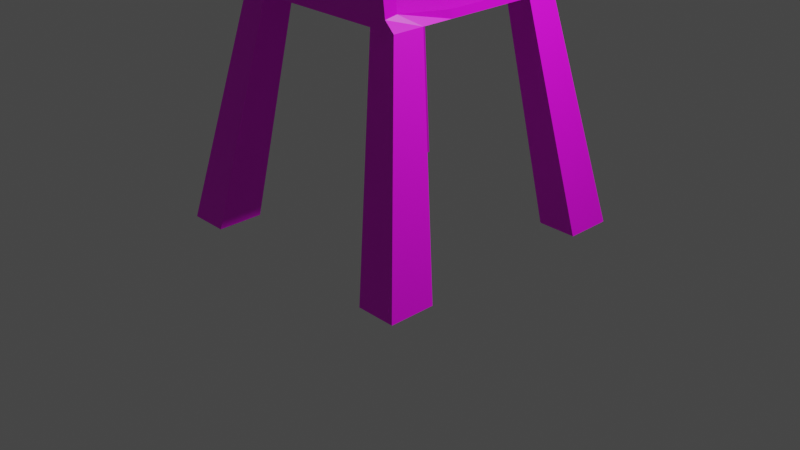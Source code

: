 # Source: Chair_UV_unwrap.blend  (saved by Blender 3.6.13; exported with 4.5.12 LTS)
import bpy
from mathutils import Matrix  # noqa: F401  (used for matrix-valued properties, if any)

bpy.ops.wm.read_factory_settings(use_empty=True)
scene = bpy.context.scene
scene.name = 'Scene'

# ---- collections
col_collection = bpy.data.collections.new('Collection'); scene.collection.children.link(col_collection)

# ---- images (referenced by path relative to the original .blend; pixels are not part of the script)
import os
ASSET_DIR = os.environ.get("B2B_ASSET_DIR", "")  # directory of the original .blend (textures are referenced by path, not embedded)
HERE = os.path.dirname(os.path.abspath(__file__))  # packed textures are extracted next to this script under _unpacked/

def load_image(name, relpath, width, height, colorspace="sRGB"):
    """Load a texture the original file referenced (path relative to the .blend, or extracted next to this script)."""
    p = next((c for c in (os.path.join(HERE, relpath), os.path.join(ASSET_DIR, relpath)) if relpath and os.path.exists(c)), "")
    if p:
        img = bpy.data.images.load(p, check_existing=True)
        img.name = name
    else:  # same state as the original file: an image datablock whose file is absent (Cycles renders it pink)
        img = bpy.data.images.new(name, width, height)
        img.source = "FILE"
        img.filepath = "//" + (relpath or name)
    img.colorspace_settings.name = colorspace
    return img
img_untitled_001 = load_image('Untitled.001', '', 1024, 1024, 'sRGB')
img_untitled_002 = load_image('Untitled.002', '', 1024, 1024, 'sRGB')

# ---- materials (node trees are filled in below, after node groups)
mat_material = bpy.data.materials.new('Material')
mat_material.alpha_threshold = 0.0
mat_material.use_transparent_shadow = False
mat_material.roughness = 0.5
mat_material.line_color = (0.0, 0.0, 0.0, 1.0)
mat_material_001 = bpy.data.materials.new('Material.001')
mat_material_001.use_transparent_shadow = False

# ---- material node trees
mat_material.use_nodes = True; mat_material.node_tree.nodes.clear()
_N = mat_material.node_tree.nodes; _L = mat_material.node_tree.links
n0 = _N.new('ShaderNodeOutputMaterial'); n0.name = 'Material Output'; n0.location = (300, 300)
n1 = _N.new('ShaderNodeBsdfPrincipled'); n1.name = 'Principled BSDF'; n1.location = (10, 300)
n1.distribution = 'GGX'
n1.subsurface_method = 'RANDOM_WALK_SKIN'
n1.inputs[3].default_value = 1.45
n1.inputs[27].default_value = (0.0, 0.0, 0.0, 1.0)
n1.inputs[28].default_value = 1.0
n2 = _N.new('ShaderNodeTexImage'); n2.name = 'Image Texture'; n2.location = (-280, 275)
n2.image = img_untitled_001
_L.new(n1.outputs[0], n0.inputs[0])
_L.new(n2.outputs[0], n1.inputs[0])
n0.is_active_output = True
mat_material_001.use_nodes = True; mat_material_001.node_tree.nodes.clear()
_N = mat_material_001.node_tree.nodes; _L = mat_material_001.node_tree.links
n0 = _N.new('ShaderNodeBsdfPrincipled'); n0.name = 'Principled BSDF'; n0.location = (10, 300)
n0.distribution = 'GGX'
n0.subsurface_method = 'RANDOM_WALK_SKIN'
n0.inputs[3].default_value = 1.45
n0.inputs[27].default_value = (0.0, 0.0, 0.0, 1.0)
n0.inputs[28].default_value = 1.0
n1 = _N.new('ShaderNodeOutputMaterial'); n1.name = 'Material Output'; n1.location = (300, 300)
n2 = _N.new('ShaderNodeTexImage'); n2.name = 'Image Texture'; n2.location = (-280, 275)
n2.image = img_untitled_002
_L.new(n0.outputs[0], n1.inputs[0])
_L.new(n2.outputs[0], n0.inputs[0])
n1.is_active_output = True

# ---- world
world_world = bpy.data.worlds.new('World'); scene.world = world_world
world_world.use_nodes = True; world_world.node_tree.nodes.clear()
_N = world_world.node_tree.nodes; _L = world_world.node_tree.links
n0 = _N.new('ShaderNodeOutputWorld'); n0.name = 'World Output'; n0.location = (300, 300)
n1 = _N.new('ShaderNodeBackground'); n1.name = 'Background'; n1.location = (10, 300)
n1.inputs[0].default_value = (0.05088, 0.05088, 0.05088, 1.0)
_L.new(n1.outputs[0], n0.inputs[0])
n0.is_active_output = True
world_world.color = (0.05088, 0.05088, 0.05088)
world_world.use_sun_shadow = False
world_world.sun_shadow_jitter_overblur = 0.0

# ---- cameras
cam_camera = bpy.data.cameras.new('Camera')
cam_camera.clip_end = 100.0
cam_camera.ortho_scale = 7.314

# ---- lights
light_light = bpy.data.lights.new('Light', 'POINT')
light_light.transmission_factor = 0.0
light_light.energy = 1000.0
light_light.shadow_soft_size = 0.1
light_light.shadow_maximum_resolution = 0.006
light_light.use_absolute_resolution = True

# ---- meshes
me_cube = bpy.data.meshes.new('Cube')
me_cube.from_pydata([(1.0, 1.0, 2.429), (1.0, 1.0, 2.344), (0.8905, -0.9926, 2.44), (1.0, -1.0, 2.344), (-1.0, 1.0, 2.429), (-1.0, 1.0, 2.344), (-0.8905, -0.9926, 2.44), (-1.0, -1.0, 2.344), (0.7143, 1.0, 2.344), (0.4286, 1.0, 2.344), (0.1429, 1.0, 2.344), (-0.1429, 1.0, 2.344), (-0.4286, 1.0, 2.344), (-0.7143, 1.0, 2.344), (0.1272, -0.9926, 2.44), (-0.1272, -0.9926, 2.44), (-0.3816, -0.9926, 2.44), (-0.6361, -0.9926, 2.44), (-0.7143, -1.0, 2.344), (-0.4286, -1.0, 2.344), (-0.1429, -1.0, 2.344), (0.1429, -1.0, 2.344), (0.4286, -1.0, 2.344), (0.7143, -1.0, 2.344), (-0.7143, 1.0, 2.429), (-0.4286, 1.0, 2.429), (-0.1429, 1.0, 2.429), (0.1429, 1.0, 2.429), (0.4286, 1.0, 2.429), (0.7143, 1.0, 2.429), (-1.0, 0.6667, 2.344), (-1.0, 0.3333, 2.344), (-1.0, -2.98e-08, 2.344), (-1.0, -0.3333, 2.344), (-1.0, -0.6667, 2.344), (1.0, 0.6667, 2.429), (1.0, 0.3333, 2.429), (1.0, -2.98e-08, 2.429), (1.0, -0.3333, 2.429), (0.8905, -0.8606, 2.461), (-0.8905, -0.8606, 2.461), (-1.0, -0.3333, 2.429), (-1.0, 2.98e-08, 2.429), (-1.0, 0.3333, 2.429), (-1.0, 0.6667, 2.429), (1.0, -0.6667, 2.344), (1.0, -0.3333, 2.344), (1.0, 2.98e-08, 2.344), (1.0, 0.3333, 2.344), (1.0, 0.6667, 2.344), (-0.7143, 0.6667, 2.344), (-0.7143, 0.3333, 2.344), (-0.7143, -2.98e-08, 2.344), (-0.7143, -0.3333, 2.344), (-0.7143, -0.6667, 2.344), (-0.4286, 0.6667, 2.344), (-0.4286, 0.3333, 2.344), (-0.4286, -2.98e-08, 2.344), (-0.4286, -0.3333, 2.344), (-0.4286, -0.6667, 2.344), (-0.1429, 0.6667, 2.344), (-0.1429, 0.3333, 2.344), (-0.1429, -2.98e-08, 2.344), (-0.1429, -0.3333, 2.344), (-0.1429, -0.6667, 2.344), (0.1429, 0.6667, 2.344), (0.1429, 0.3333, 2.344), (0.1429, -2.98e-08, 2.344), (0.1429, -0.3333, 2.344), (0.1429, -0.6667, 2.344), (0.4286, 0.6667, 2.344), (0.4286, 0.3333, 2.344), (0.4286, -2.98e-08, 2.344), (0.4286, -0.3333, 2.344), (0.4286, -0.6667, 2.344), (0.7143, 0.6667, 2.344), (0.7143, 0.3333, 2.344), (0.7143, -2.98e-08, 2.344), (0.7143, -0.3333, 2.344), (0.7143, -0.6667, 2.344), (0.7143, 0.6667, 2.429), (0.7143, 0.3333, 2.429), (0.7143, -2.98e-08, 2.429), (0.7143, -0.3333, 2.429), (0.6361, -0.8606, 2.461), (0.4286, 0.6667, 2.429), (0.4286, 0.3333, 2.429), (0.4286, -2.98e-08, 2.429), (0.4286, -0.3333, 2.429), (0.1429, 0.6667, 2.429), (0.1429, 0.3333, 2.429), (0.1429, -2.98e-08, 2.429), (0.1429, -0.3333, 2.429), (-0.1429, 0.6667, 2.429), (-0.1429, 0.3333, 2.429), (-0.1429, -2.98e-08, 2.429), (-0.1429, -0.3333, 2.429), (-0.1272, -0.8606, 2.461), (-0.4286, 0.6667, 2.429), (-0.4286, 0.3333, 2.429), (-0.4286, -2.98e-08, 2.429), (-0.4286, -0.3333, 2.429), (-0.3816, -0.8606, 2.461), (-0.7143, 0.6667, 2.429), (-0.7143, 0.3333, 2.429), (-0.7143, -2.98e-08, 2.429), (-0.7143, -0.3333, 2.429), (-0.6361, -0.8606, 2.461), (1.456, 1.456, -0.0005435), (1.456, -1.456, -0.0005435), (-1.456, 1.456, -0.0005435), (-1.456, -1.456, -0.0005435), (1.04, 1.456, -0.0005435), (-1.04, 1.456, -0.0005435), (-1.04, -1.456, -0.0005435), (1.04, -1.456, -0.0005435), (-1.456, 0.971, -0.0005435), (-1.456, -0.971, -0.0005435), (1.456, -0.971, -0.0005435), (1.456, 0.971, -0.0005435), (-1.04, 0.971, -0.0005435), (-1.04, -0.971, -0.0005435), (1.04, 0.971, -0.0005435), (1.04, -0.971, -0.0005435), (0.6361, -0.9926, 2.44), (0.3816, -0.9926, 2.44), (0.3816, -0.8606, 2.461), (0.1272, -0.8606, 2.461), (0.1428, -1.144, 4.304), (0.4285, -1.144, 4.304), (-0.9998, -1.292, 4.281), (-0.4285, -1.144, 4.304), (0.9998, -1.292, 4.281), (-0.1428, -1.292, 4.281), (-0.9998, -1.144, 4.304), (-0.7141, -1.292, 4.281), (-0.4285, -1.292, 4.281), (0.7141, -1.144, 4.304), (0.1428, -1.292, 4.281), (0.9998, -1.144, 4.304), (-0.1428, -1.144, 4.304), (0.7141, -1.292, 4.281), (-0.7141, -1.144, 4.304), (0.4285, -1.292, 4.281), (-0.1384, -1.206, 3.755), (-0.6918, -1.063, 3.778), (-0.9685, -1.063, 3.778), (-0.6918, -1.206, 3.755), (-0.4151, -1.206, 3.755), (0.6918, -1.063, 3.778), (0.6918, -1.206, 3.755), (-0.1384, -1.063, 3.778), (0.9685, -1.063, 3.778), (-0.4151, -1.063, 3.778), (0.4151, -1.206, 3.755), (0.9685, -1.206, 3.755), (-0.9685, -1.206, 3.755), (0.4151, -1.063, 3.778), (0.1384, -1.063, 3.778), (0.1384, -1.206, 3.755), (0.1406, -1.103, 4.041), (0.4218, -1.103, 4.041), (-0.1406, -1.249, 4.018), (-0.703, -1.103, 4.041), (-0.9842, -1.103, 4.041), (-0.9842, -1.249, 4.018), (-0.4218, -1.103, 4.041), (0.9842, -1.249, 4.018), (-0.703, -1.249, 4.018), (-0.4218, -1.249, 4.018), (0.703, -1.103, 4.041), (0.703, -1.249, 4.018), (-0.1406, -1.103, 4.041), (0.9842, -1.103, 4.041), (0.4218, -1.249, 4.018), (0.1406, -1.249, 4.018), (0.1339, -0.9819, 3.251), (-0.4017, -0.9819, 3.251), (0.9373, -0.9819, 3.251), (-0.1339, -0.9819, 3.251), (-0.4017, -1.121, 3.229), (-0.1339, -1.121, 3.229), (0.1339, -1.121, 3.229), (0.6695, -0.9819, 3.251), (0.4017, -1.121, 3.229), (0.9373, -1.121, 3.229), (-0.9373, -1.121, 3.229), (0.4017, -0.9819, 3.251), (-0.6695, -1.121, 3.229), (0.6695, -1.121, 3.229), (-0.9373, -0.9819, 3.251), (-0.6695, -0.9819, 3.251), (0.9061, -0.901, 2.724), (-0.6472, -0.901, 2.724), (-0.3883, -0.901, 2.724), (0.9061, -1.035, 2.703), (0.1294, -0.901, 2.724), (0.3883, -1.035, 2.703), (0.3883, -0.901, 2.724), (-0.9061, -0.901, 2.724), (0.1294, -1.035, 2.703), (-0.1294, -0.901, 2.724), (0.6472, -1.035, 2.703), (0.6472, -0.901, 2.724), (-0.3883, -1.035, 2.703), (-0.6472, -1.035, 2.703), (-0.1294, -1.035, 2.703), (-0.9061, -1.035, 2.703), (0.9217, -0.9415, 2.987), (-0.6584, -0.9415, 2.987), (0.1317, -0.9415, 2.987), (-0.395, -0.9415, 2.987), (-0.9217, -0.9415, 2.987), (0.1317, -1.078, 2.966), (-0.1317, -0.9415, 2.987), (0.6584, -1.078, 2.966), (0.6584, -0.9415, 2.987), (-0.395, -1.078, 2.966), (-0.6584, -1.078, 2.966), (0.395, -1.078, 2.966), (0.9217, -1.078, 2.966), (-0.9217, -1.078, 2.966), (0.395, -0.9415, 2.987), (-0.1317, -1.078, 2.966), (0.9529, -1.022, 3.514), (0.1361, -1.022, 3.514), (0.4084, -1.022, 3.514), (-0.6807, -1.022, 3.514), (-0.9529, -1.164, 3.492), (-0.9529, -1.022, 3.514), (0.1361, -1.164, 3.492), (-0.4084, -1.022, 3.514), (-0.1361, -1.022, 3.514), (0.9529, -1.164, 3.492), (0.6807, -1.164, 3.492), (0.6807, -1.022, 3.514), (-0.4084, -1.164, 3.492), (-0.6807, -1.164, 3.492), (0.4084, -1.164, 3.492), (-0.1361, -1.164, 3.492), (0.4451, -1.182, 4.565), (0.1484, -1.182, 4.565), (0.4451, -1.336, 4.541), (0.7418, -1.336, 4.541), (0.7418, -1.182, 4.565), (-0.1484, -1.182, 4.565), (-0.4451, -1.182, 4.565), (-0.7418, -1.182, 4.565), (-1.039, -1.182, 4.565), (-0.4451, -1.336, 4.541), (-0.1484, -1.336, 4.541), (0.1484, -1.336, 4.541), (1.039, -1.336, 4.541), (1.039, -1.182, 4.565), (-1.039, -1.336, 4.541), (-0.7418, -1.336, 4.541), (-0.7806, -1.383, 4.965), (-0.9626, -1.363, 4.746), (-0.7806, -1.268, 4.984), (-0.5575, -1.268, 4.984), (0.4125, -1.22, 4.769), (0.6876, -1.22, 4.769), (-0.1375, -1.363, 4.746), (-0.1115, -1.383, 4.965), (0.1115, -1.268, 4.984), (0.1375, -1.22, 4.769), (0.4125, -1.363, 4.746), (0.3345, -1.383, 4.965), (-0.1115, -1.268, 4.984), (-0.1375, -1.22, 4.769), (0.5575, -1.268, 4.984), (0.9626, -1.22, 4.769), (0.7806, -1.268, 4.984), (-0.5575, -1.383, 4.965), (-0.3345, -1.383, 4.965), (-0.3345, -1.268, 4.984), (0.7806, -1.383, 4.965), (0.5575, -1.383, 4.965), (0.9626, -1.363, 4.746), (0.6876, -1.363, 4.746), (0.1375, -1.363, 4.746), (-0.9626, -1.22, 4.769), (-0.6876, -1.22, 4.769), (-0.4125, -1.22, 4.769), (-0.4125, -1.363, 4.746), (-0.6876, -1.363, 4.746), (0.3345, -1.268, 4.984), (0.1115, -1.383, 4.965)], [], [(18, 17, 6, 7), (30, 44, 4, 5), (50, 30, 116, 120), (45, 39, 2, 3), (8, 29, 0, 1), (5, 4, 24, 13), (13, 24, 25, 12), (12, 25, 26, 11), (11, 26, 27, 10), (10, 27, 28, 9), (9, 28, 29, 8), (18, 7, 111, 114), (54, 59, 19, 18), (59, 64, 20, 19), (64, 69, 21, 20), (69, 74, 22, 21), (74, 79, 23, 22), (3, 2, 124, 23), (23, 124, 125, 22), (22, 125, 14, 21), (21, 14, 15, 20), (20, 15, 16, 19), (19, 16, 17, 18), (25, 24, 103, 98), (98, 103, 104, 99), (99, 104, 105, 100), (100, 105, 106, 101), (101, 106, 107, 102), (26, 25, 98, 93), (93, 98, 99, 94), (94, 99, 100, 95), (95, 100, 101, 96), (96, 101, 102, 97), (27, 26, 93, 89), (89, 93, 94, 90), (90, 94, 95, 91), (91, 95, 96, 92), (92, 96, 97, 127), (28, 27, 89, 85), (85, 89, 90, 86), (86, 90, 91, 87), (87, 91, 92, 88), (88, 92, 127, 126), (29, 28, 85, 80), (80, 85, 86, 81), (81, 86, 87, 82), (82, 87, 88, 83), (83, 88, 126, 84), (0, 29, 80, 35), (35, 80, 81, 36), (36, 81, 82, 37), (37, 82, 83, 38), (38, 83, 84, 39), (9, 8, 75, 70), (70, 75, 76, 71), (71, 76, 77, 72), (72, 77, 78, 73), (73, 78, 79, 74), (10, 9, 70, 65), (65, 70, 71, 66), (66, 71, 72, 67), (67, 72, 73, 68), (68, 73, 74, 69), (11, 10, 65, 60), (60, 65, 66, 61), (61, 66, 67, 62), (62, 67, 68, 63), (63, 68, 69, 64), (12, 11, 60, 55), (55, 60, 61, 56), (56, 61, 62, 57), (57, 62, 63, 58), (58, 63, 64, 59), (13, 12, 55, 50), (50, 55, 56, 51), (51, 56, 57, 52), (52, 57, 58, 53), (53, 58, 59, 54), (79, 45, 118, 123), (30, 50, 51, 31), (31, 51, 52, 32), (32, 52, 53, 33), (33, 53, 54, 34), (1, 0, 35, 49), (49, 35, 36, 48), (48, 36, 37, 47), (47, 37, 38, 46), (46, 38, 39, 45), (75, 8, 112, 122), (75, 49, 48, 76), (76, 48, 47, 77), (77, 47, 46, 78), (78, 46, 45, 79), (7, 6, 40, 34), (34, 40, 41, 33), (33, 41, 42, 32), (32, 42, 43, 31), (31, 43, 44, 30), (24, 4, 44, 103), (103, 44, 43, 104), (104, 43, 42, 105), (105, 42, 41, 106), (106, 41, 40, 107), (123, 118, 109, 115), (117, 121, 114, 111), (110, 113, 120, 116), (112, 108, 119, 122), (23, 79, 123, 115), (1, 49, 119, 108), (8, 1, 108, 112), (54, 18, 114, 121), (49, 75, 122, 119), (13, 50, 120, 113), (34, 54, 121, 117), (7, 34, 117, 111), (3, 23, 115, 109), (30, 5, 110, 116), (5, 13, 113, 110), (45, 3, 109, 118), (161, 160, 128, 129), (169, 162, 133, 136), (167, 173, 139, 132), (173, 170, 137, 139), (232, 231, 153, 151), (234, 233, 155, 150), (228, 237, 147, 156), (227, 229, 146, 145), (163, 164, 134, 142), (229, 228, 156, 146), (165, 168, 135, 130), (156, 147, 168, 165), (233, 224, 152, 155), (226, 225, 158, 157), (230, 238, 154, 159), (171, 167, 132, 141), (164, 165, 130, 134), (175, 174, 143, 138), (172, 166, 131, 140), (146, 156, 165, 164), (145, 146, 164, 163), (150, 155, 167, 171), (151, 153, 166, 172), (159, 154, 174, 175), (236, 239, 144, 148), (155, 152, 173, 167), (224, 235, 149, 152), (148, 144, 162, 169), (157, 158, 160, 161), (152, 149, 170, 173), (202, 195, 220, 215), (198, 196, 210, 222), (195, 192, 208, 220), (133, 138, 251, 250), (129, 128, 241, 240), (128, 140, 245, 241), (135, 136, 249, 255), (130, 135, 255, 254), (132, 139, 253, 252), (193, 199, 212, 209), (201, 194, 211, 214), (204, 206, 223, 217), (199, 207, 221, 212), (207, 205, 218, 221), (182, 184, 238, 230), (178, 183, 235, 224), (186, 188, 237, 228), (190, 186, 228, 229), (180, 181, 239, 236), (185, 178, 224, 233), (187, 176, 225, 226), (179, 177, 231, 232), (189, 185, 233, 234), (191, 190, 229, 227), (247, 248, 281, 282), (242, 243, 279, 266), (240, 241, 265, 260), (241, 245, 269, 265), (251, 242, 266, 280), (254, 255, 285, 257), (137, 129, 240, 244), (136, 133, 250, 249), (139, 137, 244, 253), (131, 142, 247, 246), (143, 141, 243, 242), (192, 203, 216, 208), (200, 197, 219, 213), (15, 14, 200, 206), (14, 125, 197, 200), (125, 124, 202, 197), (39, 84, 203, 192), (84, 126, 198, 203), (6, 17, 205, 207), (40, 6, 207, 199), (16, 15, 206, 204), (97, 102, 194, 201), (127, 97, 201, 196), (2, 39, 192, 195), (124, 2, 195, 202), (215, 220, 185, 189), (222, 210, 176, 187), (220, 208, 178, 185), (17, 16, 204, 205), (107, 40, 199, 193), (102, 107, 193, 194), (126, 127, 196, 198), (209, 212, 190, 191), (214, 211, 177, 179), (217, 223, 181, 180), (212, 221, 186, 190), (221, 218, 188, 186), (208, 216, 183, 178), (213, 219, 184, 182), (134, 130, 254, 248), (243, 252, 278, 279), (138, 143, 242, 251), (140, 131, 246, 245), (141, 132, 252, 243), (142, 134, 248, 247), (202, 215, 216, 203), (215, 189, 183, 216), (189, 234, 235, 183), (234, 150, 149, 235), (150, 171, 170, 149), (171, 141, 137, 170), (141, 143, 129, 137), (143, 174, 161, 129), (161, 174, 154, 157), (154, 238, 226, 157), (226, 238, 184, 187), (184, 219, 222, 187), (222, 219, 197, 198), (202, 203, 198, 197), (201, 206, 200, 196), (206, 201, 214, 223), (223, 214, 179, 181), (181, 179, 232, 239), (232, 151, 144, 239), (144, 151, 172, 162), (172, 140, 133, 162), (140, 128, 138, 133), (160, 175, 138, 128), (175, 160, 158, 159), (159, 158, 225, 230), (176, 182, 230, 225), (182, 176, 210, 213), (213, 210, 196, 200), (177, 180, 236, 231), (231, 236, 148, 153), (169, 166, 153, 148), (166, 169, 136, 131), (142, 131, 136, 135), (163, 142, 135, 168), (145, 163, 168, 147), (237, 227, 145, 147), (191, 227, 237, 188), (209, 191, 188, 218), (205, 193, 209, 218), (204, 194, 193, 205), (217, 211, 194, 204), (180, 177, 211, 217), (262, 280, 287, 263), (266, 279, 277, 267), (284, 262, 263, 274), (283, 282, 259, 275), (280, 266, 267, 287), (281, 257, 256, 258), (265, 269, 268, 264), (285, 284, 274, 273), (260, 265, 264, 286), (278, 271, 272, 276), (261, 260, 286, 270), (271, 261, 270, 272), (257, 285, 273, 256), (269, 283, 275, 268), (279, 278, 276, 277), (282, 281, 258, 259), (253, 244, 261, 271), (245, 246, 283, 269), (246, 247, 282, 283), (244, 240, 260, 261), (248, 254, 257, 281), (255, 249, 284, 285), (249, 250, 262, 284), (250, 251, 280, 262), (252, 253, 271, 278), (258, 256, 273, 274, 263, 287, 267, 277, 276, 272, 270, 286, 264, 268, 275, 259)])
_uv = me_cube.uv_layers.new(name='UVMap')
_uv.uv.foreach_set('vector', [0.4399, 0.0002921, 0.4507, 0.01351, 0.4155, 0.01351, 0.4004, 0.0002921, 0.2902, 0.4783, 0.2786, 0.4782, 0.279, 0.4321, 0.2907, 0.4322, 0.2055, 0.787, 0.1673, 0.7771, 0.1879, 0.4447, 0.2437, 0.4591, 0.2651, 0.4781, 0.2442, 0.4504, 0.2471, 0.4321, 0.2672, 0.4321, 0.3029, 0.4716, 0.2913, 0.4716, 0.2913, 0.4321, 0.3029, 0.4321, 0.3029, 0.7087, 0.2913, 0.7087, 0.2913, 0.6692, 0.3029, 0.6692, 0.3029, 0.6692, 0.2913, 0.6692, 0.2913, 0.6297, 0.3029, 0.6297, 0.3029, 0.6297, 0.2913, 0.6297, 0.2913, 0.5901, 0.3029, 0.5901, 0.3029, 0.5901, 0.2913, 0.5901, 0.2913, 0.5506, 0.3029, 0.5506, 0.3029, 0.5506, 0.2913, 0.5506, 0.2913, 0.5111, 0.3029, 0.5111, 0.3029, 0.5111, 0.2913, 0.5111, 0.2913, 0.4716, 0.3029, 0.4716, 0.8434, 0.3441, 0.8046, 0.3367, 0.8046, 0.0002921, 0.8611, 0.01109, 0.4346, 0.9536, 0.4741, 0.9536, 0.4741, 0.9997, 0.4346, 0.9997, 0.4741, 0.9536, 0.5136, 0.9536, 0.5136, 0.9997, 0.4741, 0.9997, 0.5136, 0.9536, 0.5531, 0.9536, 0.5531, 0.9997, 0.5136, 0.9997, 0.5531, 0.9536, 0.5926, 0.9536, 0.5926, 0.9997, 0.5531, 0.9997, 0.5926, 0.9536, 0.6321, 0.9536, 0.6321, 0.9997, 0.5926, 0.9997, 0.677, 0.0002921, 0.6618, 0.01351, 0.6266, 0.01351, 0.6375, 0.0002921, 0.6375, 0.0002921, 0.6266, 0.01351, 0.5915, 0.01351, 0.5979, 0.0002921, 0.5979, 0.0002921, 0.5915, 0.01351, 0.5563, 0.01351, 0.5584, 0.0002921, 0.5584, 0.0002921, 0.5563, 0.01351, 0.5211, 0.01351, 0.5189, 0.0002921, 0.5189, 0.0002921, 0.5211, 0.01351, 0.4859, 0.01351, 0.4794, 0.0002921, 0.4794, 0.0002921, 0.4859, 0.01351, 0.4507, 0.01351, 0.4399, 0.0002921, 0.6722, 0.8021, 0.6722, 0.7626, 0.7183, 0.7626, 0.7183, 0.8021, 0.7183, 0.8021, 0.7183, 0.7626, 0.7644, 0.7626, 0.7644, 0.8021, 0.7644, 0.8021, 0.7644, 0.7626, 0.8105, 0.7626, 0.8105, 0.8021, 0.8105, 0.8021, 0.8105, 0.7626, 0.8566, 0.7626, 0.8566, 0.8021, 0.8566, 0.8021, 0.8566, 0.7626, 0.9297, 0.7734, 0.9297, 0.8086, 0.6722, 0.8417, 0.6722, 0.8021, 0.7183, 0.8021, 0.7183, 0.8417, 0.7183, 0.8417, 0.7183, 0.8021, 0.7644, 0.8021, 0.7644, 0.8417, 0.7644, 0.8417, 0.7644, 0.8021, 0.8105, 0.8021, 0.8105, 0.8417, 0.8105, 0.8417, 0.8105, 0.8021, 0.8566, 0.8021, 0.8566, 0.8417, 0.8566, 0.8417, 0.8566, 0.8021, 0.9297, 0.8086, 0.9297, 0.8438, 0.6722, 0.8812, 0.6722, 0.8417, 0.7183, 0.8417, 0.7183, 0.8812, 0.7183, 0.8812, 0.7183, 0.8417, 0.7644, 0.8417, 0.7644, 0.8812, 0.7644, 0.8812, 0.7644, 0.8417, 0.8105, 0.8417, 0.8105, 0.8812, 0.8105, 0.8812, 0.8105, 0.8417, 0.8566, 0.8417, 0.8566, 0.8812, 0.8566, 0.8812, 0.8566, 0.8417, 0.9297, 0.8438, 0.9297, 0.879, 0.6722, 0.9207, 0.6722, 0.8812, 0.7183, 0.8812, 0.7183, 0.9207, 0.7183, 0.9207, 0.7183, 0.8812, 0.7644, 0.8812, 0.7644, 0.9207, 0.7644, 0.9207, 0.7644, 0.8812, 0.8105, 0.8812, 0.8105, 0.9207, 0.8105, 0.9207, 0.8105, 0.8812, 0.8566, 0.8812, 0.8566, 0.9207, 0.8566, 0.9207, 0.8566, 0.8812, 0.9297, 0.879, 0.9297, 0.9142, 0.6722, 0.9602, 0.6722, 0.9207, 0.7183, 0.9207, 0.7183, 0.9602, 0.7183, 0.9602, 0.7183, 0.9207, 0.7644, 0.9207, 0.7644, 0.9602, 0.7644, 0.9602, 0.7644, 0.9207, 0.8105, 0.9207, 0.8105, 0.9602, 0.8105, 0.9602, 0.8105, 0.9207, 0.8566, 0.9207, 0.8566, 0.9602, 0.8566, 0.9602, 0.8566, 0.9207, 0.9297, 0.9142, 0.9297, 0.9494, 0.6722, 0.9997, 0.6722, 0.9602, 0.7183, 0.9602, 0.7183, 0.9997, 0.7183, 0.9997, 0.7183, 0.9602, 0.7644, 0.9602, 0.7644, 0.9997, 0.7644, 0.9997, 0.7644, 0.9602, 0.8105, 0.9602, 0.8105, 0.9997, 0.8105, 0.9997, 0.8105, 0.9602, 0.8566, 0.9602, 0.8566, 0.9997, 0.8566, 0.9997, 0.8566, 0.9602, 0.9297, 0.9494, 0.9297, 0.9846, 0.5926, 0.7231, 0.6321, 0.7231, 0.6321, 0.7692, 0.5926, 0.7692, 0.5926, 0.7692, 0.6321, 0.7692, 0.6321, 0.8153, 0.5926, 0.8153, 0.5926, 0.8153, 0.6321, 0.8153, 0.6321, 0.8614, 0.5926, 0.8614, 0.5926, 0.8614, 0.6321, 0.8614, 0.6321, 0.9075, 0.5926, 0.9075, 0.5926, 0.9075, 0.6321, 0.9075, 0.6321, 0.9536, 0.5926, 0.9536, 0.5531, 0.7231, 0.5926, 0.7231, 0.5926, 0.7692, 0.5531, 0.7692, 0.5531, 0.7692, 0.5926, 0.7692, 0.5926, 0.8153, 0.5531, 0.8153, 0.5531, 0.8153, 0.5926, 0.8153, 0.5926, 0.8614, 0.5531, 0.8614, 0.5531, 0.8614, 0.5926, 0.8614, 0.5926, 0.9075, 0.5531, 0.9075, 0.5531, 0.9075, 0.5926, 0.9075, 0.5926, 0.9536, 0.5531, 0.9536, 0.5136, 0.7231, 0.5531, 0.7231, 0.5531, 0.7692, 0.5136, 0.7692, 0.5136, 0.7692, 0.5531, 0.7692, 0.5531, 0.8153, 0.5136, 0.8153, 0.5136, 0.8153, 0.5531, 0.8153, 0.5531, 0.8614, 0.5136, 0.8614, 0.5136, 0.8614, 0.5531, 0.8614, 0.5531, 0.9075, 0.5136, 0.9075, 0.5136, 0.9075, 0.5531, 0.9075, 0.5531, 0.9536, 0.5136, 0.9536, 0.4741, 0.7231, 0.5136, 0.7231, 0.5136, 0.7692, 0.4741, 0.7692, 0.4741, 0.7692, 0.5136, 0.7692, 0.5136, 0.8153, 0.4741, 0.8153, 0.4741, 0.8153, 0.5136, 0.8153, 0.5136, 0.8614, 0.4741, 0.8614, 0.4741, 0.8614, 0.5136, 0.8614, 0.5136, 0.9075, 0.4741, 0.9075, 0.4741, 0.9075, 0.5136, 0.9075, 0.5136, 0.9536, 0.4741, 0.9536, 0.4346, 0.7231, 0.4741, 0.7231, 0.4741, 0.7692, 0.4346, 0.7692, 0.4346, 0.7692, 0.4741, 0.7692, 0.4741, 0.8153, 0.4346, 0.8153, 0.4346, 0.8153, 0.4741, 0.8153, 0.4741, 0.8614, 0.4346, 0.8614, 0.4346, 0.8614, 0.4741, 0.8614, 0.4741, 0.9075, 0.4346, 0.9075, 0.4346, 0.9075, 0.4741, 0.9075, 0.4741, 0.9536, 0.4346, 0.9536, 0.6003, 0.7225, 0.562, 0.7126, 0.5827, 0.3802, 0.6384, 0.3946, 0.395, 0.7692, 0.4346, 0.7692, 0.4346, 0.8153, 0.395, 0.8153, 0.395, 0.8153, 0.4346, 0.8153, 0.4346, 0.8614, 0.395, 0.8614, 0.395, 0.8614, 0.4346, 0.8614, 0.4346, 0.9075, 0.395, 0.9075, 0.395, 0.9075, 0.4346, 0.9075, 0.4346, 0.9536, 0.395, 0.9536, 0.2672, 0.7086, 0.2555, 0.7087, 0.2551, 0.6626, 0.2668, 0.6625, 0.2668, 0.6625, 0.2551, 0.6626, 0.2547, 0.6165, 0.2663, 0.6164, 0.2663, 0.6164, 0.2547, 0.6165, 0.2542, 0.5704, 0.2659, 0.5703, 0.2659, 0.5703, 0.2542, 0.5704, 0.2538, 0.5243, 0.2655, 0.5242, 0.2655, 0.5242, 0.2538, 0.5243, 0.2442, 0.4504, 0.2651, 0.4781, 0.8442, 0.7225, 0.7995, 0.7114, 0.8172, 0.3784, 0.8824, 0.3946, 0.6321, 0.7692, 0.6716, 0.7692, 0.6716, 0.8153, 0.6321, 0.8153, 0.6321, 0.8153, 0.6716, 0.8153, 0.6716, 0.8614, 0.6321, 0.8614, 0.6321, 0.8614, 0.6716, 0.8614, 0.6716, 0.9075, 0.6321, 0.9075, 0.6321, 0.9075, 0.6716, 0.9075, 0.6716, 0.9536, 0.6321, 0.9536, 0.2907, 0.7087, 0.2706, 0.7087, 0.2677, 0.6905, 0.2886, 0.6627, 0.2886, 0.6627, 0.2677, 0.6905, 0.2773, 0.6165, 0.289, 0.6166, 0.289, 0.6166, 0.2773, 0.6165, 0.2777, 0.5704, 0.2894, 0.5705, 0.2894, 0.5705, 0.2777, 0.5704, 0.2781, 0.5243, 0.2898, 0.5244, 0.2898, 0.5244, 0.2781, 0.5243, 0.2786, 0.4782, 0.2902, 0.4783, 0.6722, 0.7626, 0.6722, 0.7231, 0.7183, 0.7231, 0.7183, 0.7626, 0.7183, 0.7626, 0.7183, 0.7231, 0.7644, 0.7231, 0.7644, 0.7626, 0.7644, 0.7626, 0.7644, 0.7231, 0.8105, 0.7231, 0.8105, 0.7626, 0.8105, 0.7626, 0.8105, 0.7231, 0.8566, 0.7231, 0.8566, 0.7626, 0.8566, 0.7626, 0.8566, 0.7231, 0.9297, 0.7383, 0.9297, 0.7734, 0.3035, 0.4998, 0.3611, 0.4998, 0.3611, 0.567, 0.3035, 0.567, 0.3035, 0.6353, 0.3611, 0.6353, 0.3611, 0.7024, 0.3035, 0.7024, 0.3035, 0.5675, 0.3611, 0.5675, 0.3611, 0.6347, 0.3035, 0.6347, 0.3611, 0.4992, 0.3035, 0.4992, 0.3035, 0.4321, 0.3611, 0.4321, 0.4779, 0.7114, 0.4332, 0.7225, 0.395, 0.3946, 0.4602, 0.3784, 0.7607, 0.704, 0.7154, 0.7126, 0.6947, 0.3802, 0.7607, 0.3676, 0.7995, 0.7114, 0.7607, 0.704, 0.7607, 0.3676, 0.8172, 0.3784, 0.8881, 0.3552, 0.8434, 0.3441, 0.8611, 0.01109, 0.9263, 0.02729, 0.7154, 0.7126, 0.6771, 0.7225, 0.639, 0.3946, 0.6947, 0.3802, 0.08317, 0.7759, 0.03843, 0.787, 0.0002921, 0.4591, 0.06545, 0.4429, 0.7593, 0.3453, 0.721, 0.3552, 0.6829, 0.02729, 0.7386, 0.01289, 0.8046, 0.3367, 0.7593, 0.3453, 0.7386, 0.01289, 0.8046, 0.0002921, 0.5167, 0.704, 0.4779, 0.7114, 0.4602, 0.3784, 0.5167, 0.3676, 0.1673, 0.7771, 0.122, 0.7685, 0.122, 0.4321, 0.1879, 0.4447, 0.122, 0.7685, 0.08317, 0.7759, 0.06545, 0.4429, 0.122, 0.4321, 0.562, 0.7126, 0.5167, 0.704, 0.5167, 0.3676, 0.5827, 0.3802, 0.1405, 0.2484, 0.1761, 0.246, 0.1871, 0.2882, 0.1359, 0.2873, 0.4803, 0.2346, 0.5192, 0.2346, 0.5189, 0.2715, 0.4794, 0.2715, 0.005408, 0.2699, 0.0299, 0.2661, 0.0391, 0.3099, 0.01363, 0.3154, 0.0299, 0.2661, 0.07159, 0.2554, 0.08607, 0.2989, 0.0391, 0.3099, 0.2403, 0.1805, 0.2718, 0.1799, 0.2732, 0.2109, 0.2411, 0.2115, 0.6328, 0.1609, 0.6705, 0.1609, 0.6726, 0.1978, 0.6344, 0.1978, 0.4069, 0.1609, 0.4445, 0.1609, 0.443, 0.1978, 0.4047, 0.1978, 0.3379, 0.1766, 0.3728, 0.1754, 0.3747, 0.211, 0.3393, 0.2095, 0.3378, 0.2419, 0.3739, 0.247, 0.3706, 0.2839, 0.3279, 0.2784, 0.3728, 0.1754, 0.3921, 0.1736, 0.3945, 0.2105, 0.3747, 0.211, 0.4026, 0.2346, 0.4415, 0.2346, 0.4399, 0.2715, 0.4004, 0.2715, 0.4047, 0.1978, 0.443, 0.1978, 0.4415, 0.2346, 0.4026, 0.2346, 0.0002921, 0.1791, 0.0242, 0.1802, 0.02473, 0.2232, 0.000619, 0.2247, 0.1411, 0.1812, 0.1746, 0.1811, 0.1746, 0.2131, 0.1408, 0.2146, 0.5575, 0.1609, 0.5952, 0.1609, 0.5961, 0.1978, 0.5578, 0.1978, 0.6359, 0.2346, 0.6748, 0.2346, 0.6769, 0.2715, 0.6374, 0.2715, 0.3739, 0.247, 0.3945, 0.2477, 0.3927, 0.2855, 0.3706, 0.2839, 0.5581, 0.2346, 0.597, 0.2346, 0.5979, 0.2715, 0.5584, 0.2715, 0.241, 0.2431, 0.2754, 0.2421, 0.2814, 0.2794, 0.2345, 0.2812, 0.3747, 0.211, 0.3945, 0.2105, 0.3945, 0.2477, 0.3739, 0.247, 0.3393, 0.2095, 0.3747, 0.211, 0.3739, 0.247, 0.3378, 0.2419, 0.6344, 0.1978, 0.6726, 0.1978, 0.6748, 0.2346, 0.6359, 0.2346, 0.2411, 0.2115, 0.2732, 0.2109, 0.2754, 0.2421, 0.241, 0.2431, 0.5578, 0.1978, 0.5961, 0.1978, 0.597, 0.2346, 0.5581, 0.2346, 0.4822, 0.1609, 0.5198, 0.1609, 0.5195, 0.1978, 0.4813, 0.1978, 0.000619, 0.2247, 0.02473, 0.2232, 0.0299, 0.2661, 0.005408, 0.2699, 0.0242, 0.1802, 0.06623, 0.1798, 0.06671, 0.218, 0.02473, 0.2232, 0.4813, 0.1978, 0.5195, 0.1978, 0.5192, 0.2346, 0.4803, 0.2346, 0.1408, 0.2146, 0.1746, 0.2131, 0.1761, 0.246, 0.1405, 0.2484, 0.02473, 0.2232, 0.06671, 0.218, 0.07159, 0.2554, 0.0299, 0.2661, 0.6282, 0.05036, 0.664, 0.05036, 0.6661, 0.08722, 0.6297, 0.08722, 0.1418, 0.0719, 0.186, 0.07765, 0.1788, 0.1169, 0.145, 0.1139, 0.02991, 0.04255, 0.05206, 0.04991, 0.03763, 0.09371, 0.01459, 0.0873, 0.5189, 0.2715, 0.5584, 0.2715, 0.5592, 0.308, 0.5182, 0.308, 0.1359, 0.2873, 0.1871, 0.2882, 0.1894, 0.3288, 0.1407, 0.3338, 0.1871, 0.2882, 0.2345, 0.2812, 0.237, 0.3242, 0.1894, 0.3288, 0.4399, 0.2715, 0.4794, 0.2715, 0.4771, 0.308, 0.4361, 0.308, 0.4004, 0.2715, 0.4399, 0.2715, 0.4361, 0.308, 0.395, 0.308, 0.01363, 0.3154, 0.0391, 0.3099, 0.04719, 0.3509, 0.02497, 0.3599, 0.3141, 0.07902, 0.3514, 0.0698, 0.3609, 0.1053, 0.3274, 0.112, 0.2303, 0.08277, 0.2723, 0.07849, 0.2693, 0.118, 0.2374, 0.1185, 0.485, 0.05036, 0.5208, 0.05036, 0.5205, 0.08722, 0.484, 0.08722, 0.3514, 0.0698, 0.3695, 0.06527, 0.3793, 0.1009, 0.3609, 0.1053, 0.4134, 0.05036, 0.4492, 0.05036, 0.4476, 0.08722, 0.4112, 0.08722, 0.5572, 0.1241, 0.5942, 0.1241, 0.5952, 0.1609, 0.5575, 0.1609, 0.02833, 0.1369, 0.0696, 0.1413, 0.06623, 0.1798, 0.0242, 0.1802, 0.409, 0.1241, 0.4461, 0.1241, 0.4445, 0.1609, 0.4069, 0.1609, 0.3682, 0.1402, 0.387, 0.137, 0.3921, 0.1736, 0.3728, 0.1754, 0.4831, 0.1241, 0.5202, 0.1241, 0.5198, 0.1609, 0.4822, 0.1609, 0.004756, 0.1333, 0.02833, 0.1369, 0.0242, 0.1802, 0.0002921, 0.1791, 0.1427, 0.1478, 0.1756, 0.1491, 0.1746, 0.1811, 0.1411, 0.1812, 0.2393, 0.1496, 0.2702, 0.1491, 0.2718, 0.1799, 0.2403, 0.1805, 0.6313, 0.1241, 0.6683, 0.1241, 0.6705, 0.1609, 0.6328, 0.1609, 0.3342, 0.1439, 0.3682, 0.1402, 0.3728, 0.1754, 0.3379, 0.1766, 0.3292, 0.3191, 0.3691, 0.3203, 0.3607, 0.3467, 0.323, 0.3501, 0.6002, 0.308, 0.6413, 0.308, 0.6338, 0.3366, 0.5957, 0.3366, 0.1407, 0.3338, 0.1894, 0.3288, 0.1947, 0.3623, 0.1501, 0.3676, 0.1894, 0.3288, 0.237, 0.3242, 0.2384, 0.3575, 0.1947, 0.3623, 0.5592, 0.308, 0.6002, 0.308, 0.5957, 0.3366, 0.5577, 0.3366, 0.395, 0.308, 0.4361, 0.308, 0.4436, 0.3366, 0.4056, 0.3366, 0.08607, 0.2989, 0.1359, 0.2873, 0.1407, 0.3338, 0.0917, 0.3416, 0.4794, 0.2715, 0.5189, 0.2715, 0.5182, 0.308, 0.4771, 0.308, 0.0391, 0.3099, 0.08607, 0.2989, 0.0917, 0.3416, 0.04719, 0.3509, 0.2814, 0.2794, 0.3279, 0.2784, 0.3292, 0.3191, 0.2841, 0.3208, 0.5979, 0.2715, 0.6374, 0.2715, 0.6413, 0.308, 0.6002, 0.308, 0.05206, 0.04991, 0.09661, 0.06338, 0.07734, 0.1032, 0.03763, 0.09371, 0.5566, 0.05036, 0.5924, 0.05036, 0.5933, 0.08722, 0.5569, 0.08722, 0.5211, 0.01351, 0.5563, 0.01351, 0.5566, 0.05036, 0.5208, 0.05036, 0.5563, 0.01351, 0.5915, 0.01351, 0.5924, 0.05036, 0.5566, 0.05036, 0.5915, 0.01351, 0.6266, 0.01351, 0.6282, 0.05036, 0.5924, 0.05036, 0.06603, 0.007705, 0.1066, 0.01814, 0.09661, 0.06338, 0.05206, 0.04991, 0.1066, 0.01814, 0.1485, 0.02565, 0.1418, 0.0719, 0.09661, 0.06338, 0.4155, 0.01351, 0.4507, 0.01351, 0.4492, 0.05036, 0.4134, 0.05036, 0.3433, 0.03459, 0.3609, 0.03033, 0.3695, 0.06527, 0.3514, 0.0698, 0.4859, 0.01351, 0.5211, 0.01351, 0.5208, 0.05036, 0.485, 0.05036, 0.2342, 0.03723, 0.2727, 0.03829, 0.2723, 0.07849, 0.2303, 0.08277, 0.1921, 0.03202, 0.2342, 0.03723, 0.2303, 0.08277, 0.186, 0.07765, 0.04477, 0.0002921, 0.06603, 0.007705, 0.05206, 0.04991, 0.02991, 0.04255, 0.6266, 0.01351, 0.6618, 0.01351, 0.664, 0.05036, 0.6282, 0.05036, 0.6297, 0.08722, 0.6661, 0.08722, 0.6683, 0.1241, 0.6313, 0.1241, 0.145, 0.1139, 0.1788, 0.1169, 0.1756, 0.1491, 0.1427, 0.1478, 0.01459, 0.0873, 0.03763, 0.09371, 0.02833, 0.1369, 0.004756, 0.1333, 0.4507, 0.01351, 0.4859, 0.01351, 0.485, 0.05036, 0.4492, 0.05036, 0.3104, 0.03861, 0.3433, 0.03459, 0.3514, 0.0698, 0.3141, 0.07902, 0.2727, 0.03829, 0.3104, 0.03861, 0.3141, 0.07902, 0.2723, 0.07849, 0.1485, 0.02565, 0.1921, 0.03202, 0.186, 0.07765, 0.1418, 0.0719, 0.3274, 0.112, 0.3609, 0.1053, 0.3682, 0.1402, 0.3342, 0.1439, 0.2374, 0.1185, 0.2693, 0.118, 0.2702, 0.1491, 0.2393, 0.1496, 0.484, 0.08722, 0.5205, 0.08722, 0.5202, 0.1241, 0.4831, 0.1241, 0.3609, 0.1053, 0.3793, 0.1009, 0.387, 0.137, 0.3682, 0.1402, 0.4112, 0.08722, 0.4476, 0.08722, 0.4461, 0.1241, 0.409, 0.1241, 0.03763, 0.09371, 0.07734, 0.1032, 0.0696, 0.1413, 0.02833, 0.1369, 0.5569, 0.08722, 0.5933, 0.08722, 0.5942, 0.1241, 0.5572, 0.1241, 0.3706, 0.2839, 0.3927, 0.2855, 0.39, 0.3252, 0.3691, 0.3203, 0.6413, 0.308, 0.6823, 0.308, 0.6718, 0.3366, 0.6338, 0.3366, 0.5584, 0.2715, 0.5979, 0.2715, 0.6002, 0.308, 0.5592, 0.308, 0.2345, 0.2812, 0.2814, 0.2794, 0.2841, 0.3208, 0.237, 0.3242, 0.6374, 0.2715, 0.6769, 0.2715, 0.6823, 0.308, 0.6413, 0.308, 0.3279, 0.2784, 0.3706, 0.2839, 0.3691, 0.3203, 0.3292, 0.3191, 0.1059, 0.08451, 0.09614, 0.1096, 0.07734, 0.1032, 0.09661, 0.06338, 0.09614, 0.1096, 0.08945, 0.1441, 0.0696, 0.1413, 0.07734, 0.1032, 0.08945, 0.1441, 0.08649, 0.1805, 0.06623, 0.1798, 0.0696, 0.1413, 0.08649, 0.1805, 0.08678, 0.2166, 0.06671, 0.218, 0.06623, 0.1798, 0.08678, 0.2166, 0.09064, 0.2501, 0.07159, 0.2554, 0.06671, 0.218, 0.09064, 0.2501, 0.09971, 0.2743, 0.08607, 0.2989, 0.07159, 0.2554, 0.09971, 0.2743, 0.1191, 0.2723, 0.1359, 0.2873, 0.08607, 0.2989, 0.1191, 0.2723, 0.1235, 0.2471, 0.1405, 0.2484, 0.1359, 0.2873, 0.1405, 0.2484, 0.1235, 0.2471, 0.1227, 0.2146, 0.1408, 0.2146, 0.1227, 0.2146, 0.1229, 0.1807, 0.1411, 0.1812, 0.1408, 0.2146, 0.1411, 0.1812, 0.1229, 0.1807, 0.125, 0.1466, 0.1427, 0.1478, 0.125, 0.1466, 0.1286, 0.1139, 0.145, 0.1139, 0.1427, 0.1478, 0.145, 0.1139, 0.1286, 0.1139, 0.1259, 0.08463, 0.1418, 0.0719, 0.1059, 0.08451, 0.09661, 0.06338, 0.1418, 0.0719, 0.1259, 0.08463, 0.2303, 0.08277, 0.2171, 0.09721, 0.1997, 0.09742, 0.186, 0.07765, 0.2171, 0.09721, 0.2303, 0.08277, 0.2374, 0.1185, 0.2229, 0.1205, 0.2229, 0.1205, 0.2374, 0.1185, 0.2393, 0.1496, 0.2233, 0.1501, 0.2233, 0.1501, 0.2393, 0.1496, 0.2403, 0.1805, 0.2237, 0.1809, 0.2403, 0.1805, 0.2411, 0.2115, 0.2244, 0.2118, 0.2237, 0.1809, 0.2244, 0.2118, 0.2411, 0.2115, 0.241, 0.2431, 0.2251, 0.2416, 0.241, 0.2431, 0.2345, 0.2812, 0.2193, 0.2661, 0.2251, 0.2416, 0.2345, 0.2812, 0.1871, 0.2882, 0.199, 0.2667, 0.2193, 0.2661, 0.1761, 0.246, 0.1947, 0.2425, 0.199, 0.2667, 0.1871, 0.2882, 0.1947, 0.2425, 0.1761, 0.246, 0.1746, 0.2131, 0.1923, 0.2124, 0.1923, 0.2124, 0.1746, 0.2131, 0.1746, 0.1811, 0.1917, 0.1812, 0.1756, 0.1491, 0.1922, 0.1499, 0.1917, 0.1812, 0.1746, 0.1811, 0.1922, 0.1499, 0.1756, 0.1491, 0.1788, 0.1169, 0.1942, 0.12, 0.1942, 0.12, 0.1788, 0.1169, 0.186, 0.07765, 0.1997, 0.09742, 0.2702, 0.1491, 0.2864, 0.1483, 0.2883, 0.179, 0.2718, 0.1799, 0.2718, 0.1799, 0.2883, 0.179, 0.2899, 0.2099, 0.2732, 0.2109, 0.2917, 0.2392, 0.2754, 0.2421, 0.2732, 0.2109, 0.2899, 0.2099, 0.2754, 0.2421, 0.2917, 0.2392, 0.2973, 0.2599, 0.2814, 0.2794, 0.3279, 0.2784, 0.2814, 0.2794, 0.2973, 0.2599, 0.3149, 0.2633, 0.3378, 0.2419, 0.3279, 0.2784, 0.3149, 0.2633, 0.3216, 0.2393, 0.3393, 0.2095, 0.3378, 0.2419, 0.3216, 0.2393, 0.322, 0.2095, 0.3205, 0.1779, 0.3379, 0.1766, 0.3393, 0.2095, 0.322, 0.2095, 0.3342, 0.1439, 0.3379, 0.1766, 0.3205, 0.1779, 0.3176, 0.1462, 0.3274, 0.112, 0.3342, 0.1439, 0.3176, 0.1462, 0.3133, 0.1163, 0.3038, 0.09409, 0.3141, 0.07902, 0.3274, 0.112, 0.3133, 0.1163, 0.2875, 0.09599, 0.2723, 0.07849, 0.3141, 0.07902, 0.3038, 0.09409, 0.2847, 0.119, 0.2693, 0.118, 0.2723, 0.07849, 0.2875, 0.09599, 0.2864, 0.1483, 0.2702, 0.1491, 0.2693, 0.118, 0.2847, 0.119, 0.5197, 0.3366, 0.5577, 0.3366, 0.5541, 0.367, 0.5233, 0.367, 0.5957, 0.3366, 0.6338, 0.3366, 0.6158, 0.367, 0.5849, 0.367, 0.4816, 0.3366, 0.5197, 0.3366, 0.5233, 0.367, 0.4924, 0.367, 0.2814, 0.3535, 0.323, 0.3501, 0.307, 0.385, 0.2729, 0.3886, 0.5577, 0.3366, 0.5957, 0.3366, 0.5849, 0.367, 0.5541, 0.367, 0.3607, 0.3467, 0.3785, 0.3549, 0.3559, 0.3902, 0.3408, 0.3811, 0.1947, 0.3623, 0.2384, 0.3575, 0.2383, 0.3926, 0.2031, 0.3969, 0.4436, 0.3366, 0.4816, 0.3366, 0.4924, 0.367, 0.4616, 0.367, 0.1501, 0.3676, 0.1947, 0.3623, 0.2031, 0.3969, 0.1674, 0.4018, 0.04397, 0.3919, 0.06321, 0.3782, 0.09365, 0.412, 0.07887, 0.4262, 0.1053, 0.3737, 0.1501, 0.3676, 0.1674, 0.4018, 0.1309, 0.4069, 0.06321, 0.3782, 0.1053, 0.3737, 0.1309, 0.4069, 0.09365, 0.412, 0.4056, 0.3366, 0.4436, 0.3366, 0.4616, 0.367, 0.4307, 0.367, 0.2384, 0.3575, 0.2814, 0.3535, 0.2729, 0.3886, 0.2383, 0.3926, 0.6338, 0.3366, 0.6718, 0.3366, 0.6466, 0.367, 0.6158, 0.367, 0.323, 0.3501, 0.3607, 0.3467, 0.3408, 0.3811, 0.307, 0.385, 0.04719, 0.3509, 0.0917, 0.3416, 0.1053, 0.3737, 0.06321, 0.3782, 0.237, 0.3242, 0.2841, 0.3208, 0.2814, 0.3535, 0.2384, 0.3575, 0.2841, 0.3208, 0.3292, 0.3191, 0.323, 0.3501, 0.2814, 0.3535, 0.0917, 0.3416, 0.1407, 0.3338, 0.1501, 0.3676, 0.1053, 0.3737, 0.3691, 0.3203, 0.39, 0.3252, 0.3785, 0.3549, 0.3607, 0.3467, 0.4361, 0.308, 0.4771, 0.308, 0.4816, 0.3366, 0.4436, 0.3366, 0.4771, 0.308, 0.5182, 0.308, 0.5197, 0.3366, 0.4816, 0.3366, 0.5182, 0.308, 0.5592, 0.308, 0.5577, 0.3366, 0.5197, 0.3366, 0.02497, 0.3599, 0.04719, 0.3509, 0.06321, 0.3782, 0.04397, 0.3919, 0.3408, 0.3811, 0.3429, 0.3989, 0.309, 0.4028, 0.2749, 0.4067, 0.2405, 0.4109, 0.2056, 0.4155, 0.1701, 0.4207, 0.1337, 0.4262, 0.09643, 0.4315, 0.09365, 0.412, 0.1309, 0.4069, 0.1674, 0.4018, 0.2031, 0.3969, 0.2383, 0.3926, 0.2729, 0.3886, 0.307, 0.385])
me_cube.materials.append(mat_material)
me_cube.materials.append(mat_material_001)
me_cube.use_mirror_vertex_groups = False
me_cube.update()

# ---- objects
ob_cube = bpy.data.objects.new('Cube', me_cube)
ob_light = bpy.data.objects.new('Light', light_light)
ob_camera = bpy.data.objects.new('Camera', cam_camera)

# ---- transforms, parenting, visibility, modifiers, constraints
ob_cube.location = (0.0, 0.0, 0.0)
ob_cube.lock_rotations_4d = False
ob_cube.empty_display_type = 'ARROWS'
ob_cube.lineart.crease_threshold = 0.0
ob_light.location = (4.076, 1.005, 5.904)
ob_light.rotation_euler = (0.6503, 0.05522, 1.866)
ob_light.lock_rotations_4d = False
ob_light.empty_display_type = 'ARROWS'
ob_light.color = (0.0, 0.0, 0.0, 0.0)
ob_light.lineart.crease_threshold = 0.0
ob_camera.location = (7.359, -6.926, 4.958)
ob_camera.rotation_euler = (1.109, 0.0, 0.8149)
ob_camera.lock_rotations_4d = False
ob_camera.empty_display_type = 'ARROWS'
ob_camera.color = (0.0, 0.0, 0.0, 0.0)
ob_camera.display_type = 'WIRE'
ob_camera.lineart.crease_threshold = 0.0

# ---- collection membership
col_collection.objects.link(ob_cube)
col_collection.objects.link(ob_light)
col_collection.objects.link(ob_camera)

# ---- scene / render settings (as saved in the file)
scene.camera = ob_camera
scene.frame_start = 1; scene.frame_end = 250; scene.frame_set(1)
scene.render.engine = 'BLENDER_EEVEE_NEXT'
scene.cycles.sampling_pattern = 'TABULATED_SOBOL'
scene.view_settings.view_transform = 'Filmic'
bpy.context.view_layer.update()
